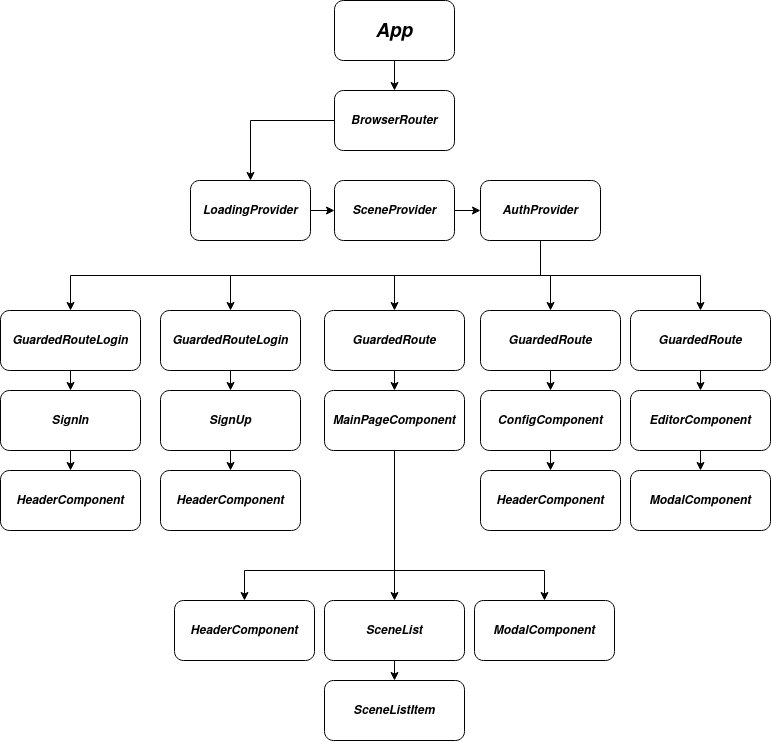

The diagram above was exported from draw.io. Its source (the exported page's mxGraphModel, read from the mxfile embedded in the PNG):
<mxGraphModel dx="1195" dy="633" grid="1" gridSize="10" guides="1" tooltips="1" connect="1" arrows="1" fold="1" page="1" pageScale="1" pageWidth="827" pageHeight="1169" math="0" shadow="0">
  <root>
    <mxCell id="0" />
    <mxCell id="1" parent="0" />
    <mxCell id="X-m8TvSgaU15bvkpXGXd-25" style="edgeStyle=orthogonalEdgeStyle;rounded=0;orthogonalLoop=1;jettySize=auto;html=1;exitX=0.5;exitY=1;exitDx=0;exitDy=0;entryX=0.5;entryY=0;entryDx=0;entryDy=0;" edge="1" parent="1" source="X-m8TvSgaU15bvkpXGXd-2" target="X-m8TvSgaU15bvkpXGXd-3">
      <mxGeometry relative="1" as="geometry" />
    </mxCell>
    <mxCell id="X-m8TvSgaU15bvkpXGXd-2" value="&lt;i&gt;&lt;b&gt;&lt;font style=&quot;font-size: 19px;&quot;&gt;App&lt;/font&gt;&lt;/b&gt;&lt;/i&gt;" style="rounded=1;whiteSpace=wrap;html=1;" vertex="1" parent="1">
      <mxGeometry x="354" y="20" width="120" height="60" as="geometry" />
    </mxCell>
    <mxCell id="X-m8TvSgaU15bvkpXGXd-27" style="edgeStyle=orthogonalEdgeStyle;rounded=0;orthogonalLoop=1;jettySize=auto;html=1;exitX=0;exitY=0.5;exitDx=0;exitDy=0;entryX=0.5;entryY=0;entryDx=0;entryDy=0;" edge="1" parent="1" source="X-m8TvSgaU15bvkpXGXd-3" target="X-m8TvSgaU15bvkpXGXd-4">
      <mxGeometry relative="1" as="geometry" />
    </mxCell>
    <mxCell id="X-m8TvSgaU15bvkpXGXd-3" value="&lt;i&gt;&lt;b&gt;BrowserRouter&lt;/b&gt;&lt;/i&gt;" style="rounded=1;whiteSpace=wrap;html=1;" vertex="1" parent="1">
      <mxGeometry x="354" y="110" width="120" height="60" as="geometry" />
    </mxCell>
    <mxCell id="X-m8TvSgaU15bvkpXGXd-28" style="edgeStyle=orthogonalEdgeStyle;rounded=0;orthogonalLoop=1;jettySize=auto;html=1;exitX=1;exitY=0.5;exitDx=0;exitDy=0;entryX=0;entryY=0.5;entryDx=0;entryDy=0;" edge="1" parent="1" source="X-m8TvSgaU15bvkpXGXd-4" target="X-m8TvSgaU15bvkpXGXd-5">
      <mxGeometry relative="1" as="geometry" />
    </mxCell>
    <mxCell id="X-m8TvSgaU15bvkpXGXd-4" value="&lt;i&gt;&lt;b&gt;LoadingProvider&lt;/b&gt;&lt;/i&gt;" style="rounded=1;whiteSpace=wrap;html=1;" vertex="1" parent="1">
      <mxGeometry x="210" y="200" width="120" height="60" as="geometry" />
    </mxCell>
    <mxCell id="X-m8TvSgaU15bvkpXGXd-29" style="edgeStyle=orthogonalEdgeStyle;rounded=0;orthogonalLoop=1;jettySize=auto;html=1;exitX=1;exitY=0.5;exitDx=0;exitDy=0;entryX=0;entryY=0.5;entryDx=0;entryDy=0;" edge="1" parent="1" source="X-m8TvSgaU15bvkpXGXd-5" target="X-m8TvSgaU15bvkpXGXd-6">
      <mxGeometry relative="1" as="geometry" />
    </mxCell>
    <mxCell id="X-m8TvSgaU15bvkpXGXd-5" value="&lt;i&gt;&lt;b&gt;SceneProvider&lt;/b&gt;&lt;/i&gt;" style="rounded=1;whiteSpace=wrap;html=1;" vertex="1" parent="1">
      <mxGeometry x="354" y="200" width="120" height="60" as="geometry" />
    </mxCell>
    <mxCell id="X-m8TvSgaU15bvkpXGXd-32" style="edgeStyle=orthogonalEdgeStyle;rounded=0;orthogonalLoop=1;jettySize=auto;html=1;exitX=0.5;exitY=1;exitDx=0;exitDy=0;entryX=0.5;entryY=0;entryDx=0;entryDy=0;" edge="1" parent="1" source="X-m8TvSgaU15bvkpXGXd-6" target="X-m8TvSgaU15bvkpXGXd-12">
      <mxGeometry relative="1" as="geometry" />
    </mxCell>
    <mxCell id="X-m8TvSgaU15bvkpXGXd-33" style="edgeStyle=orthogonalEdgeStyle;rounded=0;orthogonalLoop=1;jettySize=auto;html=1;exitX=0.5;exitY=1;exitDx=0;exitDy=0;" edge="1" parent="1" source="X-m8TvSgaU15bvkpXGXd-6" target="X-m8TvSgaU15bvkpXGXd-13">
      <mxGeometry relative="1" as="geometry" />
    </mxCell>
    <mxCell id="X-m8TvSgaU15bvkpXGXd-34" style="edgeStyle=orthogonalEdgeStyle;rounded=0;orthogonalLoop=1;jettySize=auto;html=1;exitX=0.5;exitY=1;exitDx=0;exitDy=0;entryX=0.5;entryY=0;entryDx=0;entryDy=0;" edge="1" parent="1" source="X-m8TvSgaU15bvkpXGXd-6" target="X-m8TvSgaU15bvkpXGXd-15">
      <mxGeometry relative="1" as="geometry" />
    </mxCell>
    <mxCell id="X-m8TvSgaU15bvkpXGXd-35" style="edgeStyle=orthogonalEdgeStyle;rounded=0;orthogonalLoop=1;jettySize=auto;html=1;exitX=0.5;exitY=1;exitDx=0;exitDy=0;entryX=0.5;entryY=0;entryDx=0;entryDy=0;" edge="1" parent="1" source="X-m8TvSgaU15bvkpXGXd-6" target="X-m8TvSgaU15bvkpXGXd-14">
      <mxGeometry relative="1" as="geometry" />
    </mxCell>
    <mxCell id="X-m8TvSgaU15bvkpXGXd-36" style="edgeStyle=orthogonalEdgeStyle;rounded=0;orthogonalLoop=1;jettySize=auto;html=1;exitX=0.5;exitY=1;exitDx=0;exitDy=0;entryX=0.5;entryY=0;entryDx=0;entryDy=0;" edge="1" parent="1" source="X-m8TvSgaU15bvkpXGXd-6" target="X-m8TvSgaU15bvkpXGXd-16">
      <mxGeometry relative="1" as="geometry" />
    </mxCell>
    <mxCell id="X-m8TvSgaU15bvkpXGXd-6" value="&lt;i&gt;&lt;b&gt;AuthProvider&lt;/b&gt;&lt;/i&gt;" style="rounded=1;whiteSpace=wrap;html=1;" vertex="1" parent="1">
      <mxGeometry x="500" y="200" width="120" height="60" as="geometry" />
    </mxCell>
    <mxCell id="X-m8TvSgaU15bvkpXGXd-48" style="edgeStyle=orthogonalEdgeStyle;rounded=0;orthogonalLoop=1;jettySize=auto;html=1;exitX=0.5;exitY=1;exitDx=0;exitDy=0;entryX=0.5;entryY=0;entryDx=0;entryDy=0;" edge="1" parent="1" source="X-m8TvSgaU15bvkpXGXd-7" target="X-m8TvSgaU15bvkpXGXd-18">
      <mxGeometry relative="1" as="geometry" />
    </mxCell>
    <mxCell id="X-m8TvSgaU15bvkpXGXd-49" style="edgeStyle=orthogonalEdgeStyle;rounded=0;orthogonalLoop=1;jettySize=auto;html=1;exitX=0.5;exitY=1;exitDx=0;exitDy=0;" edge="1" parent="1" source="X-m8TvSgaU15bvkpXGXd-7" target="X-m8TvSgaU15bvkpXGXd-20">
      <mxGeometry relative="1" as="geometry">
        <Array as="points">
          <mxPoint x="414" y="590" />
          <mxPoint x="264" y="590" />
        </Array>
      </mxGeometry>
    </mxCell>
    <mxCell id="X-m8TvSgaU15bvkpXGXd-50" style="edgeStyle=orthogonalEdgeStyle;rounded=0;orthogonalLoop=1;jettySize=auto;html=1;exitX=0.5;exitY=1;exitDx=0;exitDy=0;" edge="1" parent="1" source="X-m8TvSgaU15bvkpXGXd-7" target="X-m8TvSgaU15bvkpXGXd-23">
      <mxGeometry relative="1" as="geometry">
        <Array as="points">
          <mxPoint x="414" y="590" />
          <mxPoint x="564" y="590" />
        </Array>
      </mxGeometry>
    </mxCell>
    <mxCell id="X-m8TvSgaU15bvkpXGXd-7" value="&lt;i&gt;&lt;b&gt;MainPageComponent&lt;/b&gt;&lt;/i&gt;" style="rounded=1;whiteSpace=wrap;html=1;" vertex="1" parent="1">
      <mxGeometry x="344" y="410" width="140" height="60" as="geometry" />
    </mxCell>
    <mxCell id="X-m8TvSgaU15bvkpXGXd-45" style="edgeStyle=orthogonalEdgeStyle;rounded=0;orthogonalLoop=1;jettySize=auto;html=1;exitX=0.5;exitY=1;exitDx=0;exitDy=0;entryX=0.5;entryY=0;entryDx=0;entryDy=0;" edge="1" parent="1" source="X-m8TvSgaU15bvkpXGXd-8" target="X-m8TvSgaU15bvkpXGXd-24">
      <mxGeometry relative="1" as="geometry" />
    </mxCell>
    <mxCell id="X-m8TvSgaU15bvkpXGXd-8" value="&lt;i&gt;&lt;b&gt;EditorComponent&lt;/b&gt;&lt;/i&gt;" style="rounded=1;whiteSpace=wrap;html=1;" vertex="1" parent="1">
      <mxGeometry x="650" y="410" width="140" height="60" as="geometry" />
    </mxCell>
    <mxCell id="X-m8TvSgaU15bvkpXGXd-38" style="edgeStyle=orthogonalEdgeStyle;rounded=0;orthogonalLoop=1;jettySize=auto;html=1;exitX=0.5;exitY=1;exitDx=0;exitDy=0;entryX=0.5;entryY=0;entryDx=0;entryDy=0;" edge="1" parent="1" source="X-m8TvSgaU15bvkpXGXd-9" target="X-m8TvSgaU15bvkpXGXd-17">
      <mxGeometry relative="1" as="geometry" />
    </mxCell>
    <mxCell id="X-m8TvSgaU15bvkpXGXd-9" value="&lt;i&gt;&lt;b&gt;SignIn&lt;/b&gt;&lt;/i&gt;" style="rounded=1;whiteSpace=wrap;html=1;" vertex="1" parent="1">
      <mxGeometry x="20" y="410" width="140" height="60" as="geometry" />
    </mxCell>
    <mxCell id="X-m8TvSgaU15bvkpXGXd-40" style="edgeStyle=orthogonalEdgeStyle;rounded=0;orthogonalLoop=1;jettySize=auto;html=1;exitX=0.5;exitY=1;exitDx=0;exitDy=0;entryX=0.5;entryY=0;entryDx=0;entryDy=0;" edge="1" parent="1" source="X-m8TvSgaU15bvkpXGXd-10" target="X-m8TvSgaU15bvkpXGXd-19">
      <mxGeometry relative="1" as="geometry" />
    </mxCell>
    <mxCell id="X-m8TvSgaU15bvkpXGXd-10" value="&lt;i&gt;&lt;b&gt;SignUp&lt;/b&gt;&lt;/i&gt;" style="rounded=1;whiteSpace=wrap;html=1;" vertex="1" parent="1">
      <mxGeometry x="180" y="410" width="140" height="60" as="geometry" />
    </mxCell>
    <mxCell id="X-m8TvSgaU15bvkpXGXd-43" style="edgeStyle=orthogonalEdgeStyle;rounded=0;orthogonalLoop=1;jettySize=auto;html=1;exitX=0.5;exitY=1;exitDx=0;exitDy=0;entryX=0.5;entryY=0;entryDx=0;entryDy=0;" edge="1" parent="1" source="X-m8TvSgaU15bvkpXGXd-11" target="X-m8TvSgaU15bvkpXGXd-21">
      <mxGeometry relative="1" as="geometry" />
    </mxCell>
    <mxCell id="X-m8TvSgaU15bvkpXGXd-11" value="&lt;i&gt;&lt;b&gt;ConfigComponent&lt;/b&gt;&lt;/i&gt;" style="rounded=1;whiteSpace=wrap;html=1;" vertex="1" parent="1">
      <mxGeometry x="500" y="410" width="140" height="60" as="geometry" />
    </mxCell>
    <mxCell id="X-m8TvSgaU15bvkpXGXd-37" style="edgeStyle=orthogonalEdgeStyle;rounded=0;orthogonalLoop=1;jettySize=auto;html=1;exitX=0.5;exitY=1;exitDx=0;exitDy=0;entryX=0.5;entryY=0;entryDx=0;entryDy=0;" edge="1" parent="1" source="X-m8TvSgaU15bvkpXGXd-12" target="X-m8TvSgaU15bvkpXGXd-9">
      <mxGeometry relative="1" as="geometry" />
    </mxCell>
    <mxCell id="X-m8TvSgaU15bvkpXGXd-12" value="&lt;i&gt;&lt;b&gt;GuardedRouteLogin&lt;/b&gt;&lt;/i&gt;" style="rounded=1;whiteSpace=wrap;html=1;" vertex="1" parent="1">
      <mxGeometry x="20" y="330" width="140" height="60" as="geometry" />
    </mxCell>
    <mxCell id="X-m8TvSgaU15bvkpXGXd-39" style="edgeStyle=orthogonalEdgeStyle;rounded=0;orthogonalLoop=1;jettySize=auto;html=1;exitX=0.5;exitY=1;exitDx=0;exitDy=0;entryX=0.5;entryY=0;entryDx=0;entryDy=0;" edge="1" parent="1" source="X-m8TvSgaU15bvkpXGXd-13" target="X-m8TvSgaU15bvkpXGXd-10">
      <mxGeometry relative="1" as="geometry" />
    </mxCell>
    <mxCell id="X-m8TvSgaU15bvkpXGXd-13" value="&lt;i&gt;&lt;b&gt;GuardedRouteLogin&lt;/b&gt;&lt;/i&gt;" style="rounded=1;whiteSpace=wrap;html=1;" vertex="1" parent="1">
      <mxGeometry x="180" y="330" width="140" height="60" as="geometry" />
    </mxCell>
    <mxCell id="X-m8TvSgaU15bvkpXGXd-42" style="edgeStyle=orthogonalEdgeStyle;rounded=0;orthogonalLoop=1;jettySize=auto;html=1;exitX=0.5;exitY=1;exitDx=0;exitDy=0;entryX=0.5;entryY=0;entryDx=0;entryDy=0;" edge="1" parent="1" source="X-m8TvSgaU15bvkpXGXd-14" target="X-m8TvSgaU15bvkpXGXd-11">
      <mxGeometry relative="1" as="geometry" />
    </mxCell>
    <mxCell id="X-m8TvSgaU15bvkpXGXd-14" value="&lt;i&gt;&lt;b&gt;GuardedRoute&lt;/b&gt;&lt;/i&gt;" style="rounded=1;whiteSpace=wrap;html=1;" vertex="1" parent="1">
      <mxGeometry x="500" y="330" width="140" height="60" as="geometry" />
    </mxCell>
    <mxCell id="X-m8TvSgaU15bvkpXGXd-41" style="edgeStyle=orthogonalEdgeStyle;rounded=0;orthogonalLoop=1;jettySize=auto;html=1;exitX=0.5;exitY=1;exitDx=0;exitDy=0;entryX=0.5;entryY=0;entryDx=0;entryDy=0;" edge="1" parent="1" source="X-m8TvSgaU15bvkpXGXd-15" target="X-m8TvSgaU15bvkpXGXd-7">
      <mxGeometry relative="1" as="geometry" />
    </mxCell>
    <mxCell id="X-m8TvSgaU15bvkpXGXd-15" value="&lt;i&gt;&lt;b&gt;GuardedRoute&lt;/b&gt;&lt;/i&gt;" style="rounded=1;whiteSpace=wrap;html=1;" vertex="1" parent="1">
      <mxGeometry x="344" y="330" width="140" height="60" as="geometry" />
    </mxCell>
    <mxCell id="X-m8TvSgaU15bvkpXGXd-44" style="edgeStyle=orthogonalEdgeStyle;rounded=0;orthogonalLoop=1;jettySize=auto;html=1;exitX=0.5;exitY=1;exitDx=0;exitDy=0;entryX=0.5;entryY=0;entryDx=0;entryDy=0;" edge="1" parent="1" source="X-m8TvSgaU15bvkpXGXd-16" target="X-m8TvSgaU15bvkpXGXd-8">
      <mxGeometry relative="1" as="geometry" />
    </mxCell>
    <mxCell id="X-m8TvSgaU15bvkpXGXd-16" value="&lt;i&gt;&lt;b&gt;GuardedRoute&lt;/b&gt;&lt;/i&gt;" style="rounded=1;whiteSpace=wrap;html=1;" vertex="1" parent="1">
      <mxGeometry x="650" y="330" width="140" height="60" as="geometry" />
    </mxCell>
    <mxCell id="X-m8TvSgaU15bvkpXGXd-17" value="&lt;i&gt;&lt;b&gt;HeaderComponent&lt;/b&gt;&lt;/i&gt;" style="rounded=1;whiteSpace=wrap;html=1;" vertex="1" parent="1">
      <mxGeometry x="20" y="490" width="140" height="60" as="geometry" />
    </mxCell>
    <mxCell id="X-m8TvSgaU15bvkpXGXd-52" style="edgeStyle=orthogonalEdgeStyle;rounded=0;orthogonalLoop=1;jettySize=auto;html=1;exitX=0.5;exitY=1;exitDx=0;exitDy=0;entryX=0.5;entryY=0;entryDx=0;entryDy=0;" edge="1" parent="1" source="X-m8TvSgaU15bvkpXGXd-18" target="X-m8TvSgaU15bvkpXGXd-22">
      <mxGeometry relative="1" as="geometry" />
    </mxCell>
    <mxCell id="X-m8TvSgaU15bvkpXGXd-18" value="&lt;i&gt;&lt;b&gt;SceneList&lt;/b&gt;&lt;/i&gt;" style="rounded=1;whiteSpace=wrap;html=1;" vertex="1" parent="1">
      <mxGeometry x="344" y="620" width="140" height="60" as="geometry" />
    </mxCell>
    <mxCell id="X-m8TvSgaU15bvkpXGXd-19" value="&lt;i&gt;&lt;b&gt;HeaderComponent&lt;/b&gt;&lt;/i&gt;" style="rounded=1;whiteSpace=wrap;html=1;" vertex="1" parent="1">
      <mxGeometry x="180" y="490" width="140" height="60" as="geometry" />
    </mxCell>
    <mxCell id="X-m8TvSgaU15bvkpXGXd-20" value="&lt;i&gt;&lt;b&gt;HeaderComponent&lt;/b&gt;&lt;/i&gt;" style="rounded=1;whiteSpace=wrap;html=1;" vertex="1" parent="1">
      <mxGeometry x="194" y="620" width="140" height="60" as="geometry" />
    </mxCell>
    <mxCell id="X-m8TvSgaU15bvkpXGXd-21" value="&lt;i&gt;&lt;b&gt;HeaderComponent&lt;/b&gt;&lt;/i&gt;" style="rounded=1;whiteSpace=wrap;html=1;" vertex="1" parent="1">
      <mxGeometry x="500" y="490" width="140" height="60" as="geometry" />
    </mxCell>
    <mxCell id="X-m8TvSgaU15bvkpXGXd-22" value="&lt;i&gt;&lt;b&gt;SceneListItem&lt;/b&gt;&lt;/i&gt;" style="rounded=1;whiteSpace=wrap;html=1;" vertex="1" parent="1">
      <mxGeometry x="344" y="700" width="140" height="60" as="geometry" />
    </mxCell>
    <mxCell id="X-m8TvSgaU15bvkpXGXd-23" value="&lt;i&gt;&lt;b&gt;ModalComponent&lt;/b&gt;&lt;/i&gt;" style="rounded=1;whiteSpace=wrap;html=1;" vertex="1" parent="1">
      <mxGeometry x="494" y="620" width="140" height="60" as="geometry" />
    </mxCell>
    <mxCell id="X-m8TvSgaU15bvkpXGXd-24" value="&lt;i&gt;&lt;b&gt;ModalComponent&lt;/b&gt;&lt;/i&gt;" style="rounded=1;whiteSpace=wrap;html=1;" vertex="1" parent="1">
      <mxGeometry x="650" y="490" width="140" height="60" as="geometry" />
    </mxCell>
  </root>
</mxGraphModel>